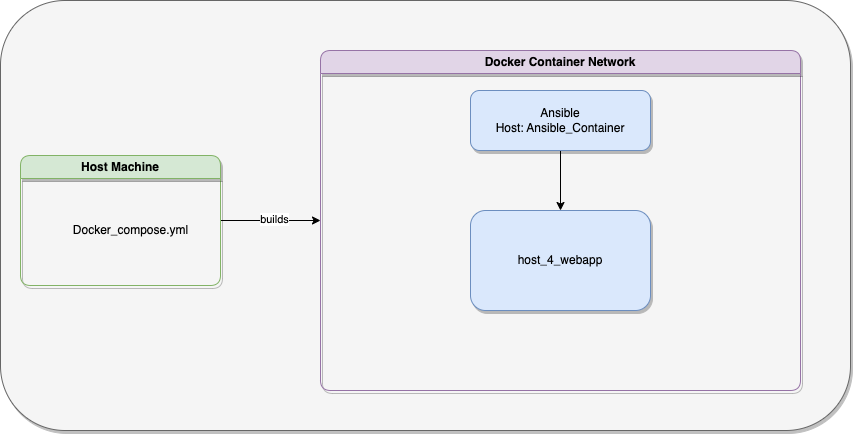

The diagram above was exported from draw.io. Its source (the exported page's mxGraphModel, read from the mxfile embedded in the PNG):
<mxGraphModel dx="946" dy="464" grid="1" gridSize="10" guides="1" tooltips="1" connect="1" arrows="1" fold="1" page="1" pageScale="1" pageWidth="850" pageHeight="1100" math="0" shadow="0">
  <root>
    <mxCell id="0" />
    <mxCell id="1" parent="0" />
    <mxCell id="kfC5Rya4Ocnwp3YzOHIH-1" value="" style="rounded=1;whiteSpace=wrap;html=1;strokeColor=#666666;shadow=1;fillColor=#f5f5f5;fontColor=#333333;" vertex="1" parent="1">
      <mxGeometry y="190" width="850" height="430" as="geometry" />
    </mxCell>
    <mxCell id="_Uzd7_MsnNt4PMaQdanl-1" value="Docker Container Network" style="swimlane;whiteSpace=wrap;html=1;shadow=1;rounded=1;fillColor=#e1d5e7;strokeColor=#9673a6;" parent="1" vertex="1">
      <mxGeometry x="320" y="240" width="480" height="340" as="geometry" />
    </mxCell>
    <mxCell id="_Uzd7_MsnNt4PMaQdanl-13" style="edgeStyle=orthogonalEdgeStyle;rounded=0;orthogonalLoop=1;jettySize=auto;html=1;entryX=0.5;entryY=0;entryDx=0;entryDy=0;" parent="_Uzd7_MsnNt4PMaQdanl-1" source="_Uzd7_MsnNt4PMaQdanl-2" target="_Uzd7_MsnNt4PMaQdanl-4" edge="1">
      <mxGeometry relative="1" as="geometry" />
    </mxCell>
    <mxCell id="_Uzd7_MsnNt4PMaQdanl-2" value="Ansible&lt;br&gt;Host: Ansible_Container" style="rounded=1;whiteSpace=wrap;html=1;shadow=1;fillColor=#dae8fc;strokeColor=#6c8ebf;" parent="_Uzd7_MsnNt4PMaQdanl-1" vertex="1">
      <mxGeometry x="150" y="40" width="180" height="60" as="geometry" />
    </mxCell>
    <mxCell id="_Uzd7_MsnNt4PMaQdanl-4" value="host_4_webapp" style="rounded=1;whiteSpace=wrap;html=1;shadow=1;fillColor=#dae8fc;strokeColor=#6c8ebf;" parent="_Uzd7_MsnNt4PMaQdanl-1" vertex="1">
      <mxGeometry x="150" y="160" width="180" height="100" as="geometry" />
    </mxCell>
    <mxCell id="_Uzd7_MsnNt4PMaQdanl-9" style="edgeStyle=orthogonalEdgeStyle;rounded=0;orthogonalLoop=1;jettySize=auto;html=1;exitX=1;exitY=0.5;exitDx=0;exitDy=0;entryX=0;entryY=0.5;entryDx=0;entryDy=0;" parent="1" source="_Uzd7_MsnNt4PMaQdanl-7" target="_Uzd7_MsnNt4PMaQdanl-1" edge="1">
      <mxGeometry relative="1" as="geometry" />
    </mxCell>
    <mxCell id="_Uzd7_MsnNt4PMaQdanl-10" value="builds" style="edgeLabel;html=1;align=center;verticalAlign=middle;resizable=0;points=[];" parent="_Uzd7_MsnNt4PMaQdanl-9" vertex="1" connectable="0">
      <mxGeometry x="0.06" y="3" relative="1" as="geometry">
        <mxPoint y="1" as="offset" />
      </mxGeometry>
    </mxCell>
    <mxCell id="_Uzd7_MsnNt4PMaQdanl-7" value="Host Machine" style="swimlane;whiteSpace=wrap;html=1;shadow=1;rounded=1;fillColor=#d5e8d4;strokeColor=#82b366;" parent="1" vertex="1">
      <mxGeometry x="20" y="345" width="200" height="130" as="geometry" />
    </mxCell>
    <mxCell id="_Uzd7_MsnNt4PMaQdanl-8" value="Docker_compose.yml" style="text;html=1;align=center;verticalAlign=middle;resizable=0;points=[];autosize=1;strokeColor=none;fillColor=none;" parent="1" vertex="1">
      <mxGeometry x="60" y="405" width="140" height="30" as="geometry" />
    </mxCell>
  </root>
</mxGraphModel>